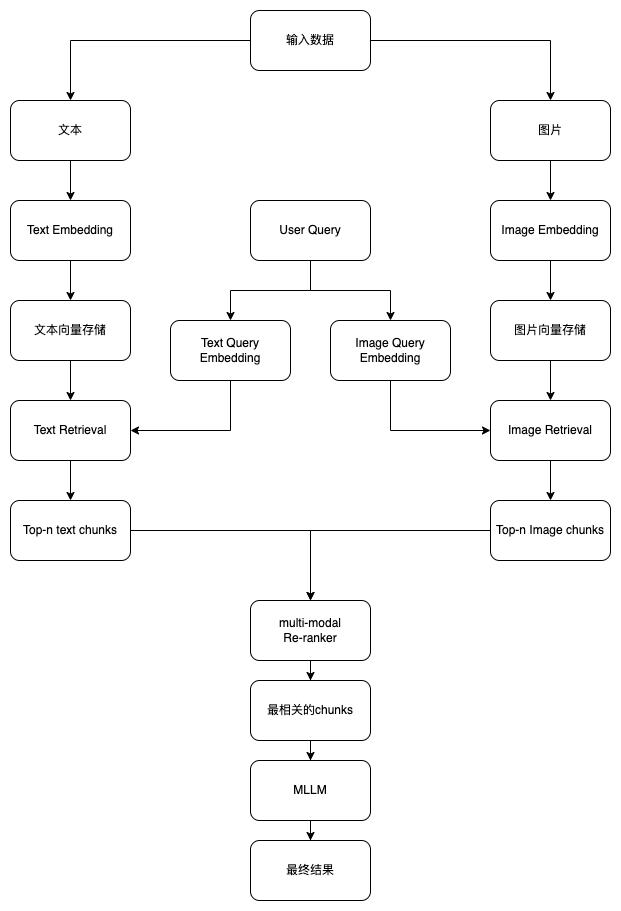

The diagram above was exported from draw.io. Its source (the exported page's mxGraphModel, read from the mxfile embedded in the PNG):
<mxGraphModel dx="1114" dy="739" grid="1" gridSize="10" guides="1" tooltips="1" connect="1" arrows="1" fold="1" page="1" pageScale="1" pageWidth="1100" pageHeight="1700" math="0" shadow="0">
  <root>
    <mxCell id="0" />
    <mxCell id="1" parent="0" />
    <mxCell id="S88heVAzVbTH1GDM7n3L-3" value="" style="edgeStyle=orthogonalEdgeStyle;rounded=0;orthogonalLoop=1;jettySize=auto;html=1;" edge="1" parent="1" source="S88heVAzVbTH1GDM7n3L-1" target="S88heVAzVbTH1GDM7n3L-2">
      <mxGeometry relative="1" as="geometry" />
    </mxCell>
    <mxCell id="S88heVAzVbTH1GDM7n3L-7" value="" style="edgeStyle=orthogonalEdgeStyle;rounded=0;orthogonalLoop=1;jettySize=auto;html=1;" edge="1" parent="1" source="S88heVAzVbTH1GDM7n3L-1" target="S88heVAzVbTH1GDM7n3L-6">
      <mxGeometry relative="1" as="geometry" />
    </mxCell>
    <mxCell id="S88heVAzVbTH1GDM7n3L-1" value="输入数据" style="rounded=1;whiteSpace=wrap;html=1;" vertex="1" parent="1">
      <mxGeometry x="400" y="170" width="120" height="60" as="geometry" />
    </mxCell>
    <mxCell id="S88heVAzVbTH1GDM7n3L-9" value="" style="edgeStyle=orthogonalEdgeStyle;rounded=0;orthogonalLoop=1;jettySize=auto;html=1;" edge="1" parent="1" source="S88heVAzVbTH1GDM7n3L-2" target="S88heVAzVbTH1GDM7n3L-8">
      <mxGeometry relative="1" as="geometry" />
    </mxCell>
    <mxCell id="S88heVAzVbTH1GDM7n3L-2" value="文本" style="whiteSpace=wrap;html=1;rounded=1;" vertex="1" parent="1">
      <mxGeometry x="160" y="260" width="120" height="60" as="geometry" />
    </mxCell>
    <mxCell id="S88heVAzVbTH1GDM7n3L-27" style="edgeStyle=orthogonalEdgeStyle;rounded=0;orthogonalLoop=1;jettySize=auto;html=1;entryX=0.5;entryY=0;entryDx=0;entryDy=0;" edge="1" parent="1" source="S88heVAzVbTH1GDM7n3L-6" target="S88heVAzVbTH1GDM7n3L-21">
      <mxGeometry relative="1" as="geometry" />
    </mxCell>
    <mxCell id="S88heVAzVbTH1GDM7n3L-6" value="图片" style="whiteSpace=wrap;html=1;rounded=1;" vertex="1" parent="1">
      <mxGeometry x="640" y="260" width="120" height="60" as="geometry" />
    </mxCell>
    <mxCell id="S88heVAzVbTH1GDM7n3L-11" value="" style="edgeStyle=orthogonalEdgeStyle;rounded=0;orthogonalLoop=1;jettySize=auto;html=1;" edge="1" parent="1" source="S88heVAzVbTH1GDM7n3L-8" target="S88heVAzVbTH1GDM7n3L-10">
      <mxGeometry relative="1" as="geometry" />
    </mxCell>
    <mxCell id="S88heVAzVbTH1GDM7n3L-8" value="Text Embedding" style="whiteSpace=wrap;html=1;rounded=1;" vertex="1" parent="1">
      <mxGeometry x="160" y="360" width="120" height="60" as="geometry" />
    </mxCell>
    <mxCell id="S88heVAzVbTH1GDM7n3L-13" value="" style="edgeStyle=orthogonalEdgeStyle;rounded=0;orthogonalLoop=1;jettySize=auto;html=1;" edge="1" parent="1" source="S88heVAzVbTH1GDM7n3L-10" target="S88heVAzVbTH1GDM7n3L-12">
      <mxGeometry relative="1" as="geometry" />
    </mxCell>
    <mxCell id="S88heVAzVbTH1GDM7n3L-10" value="文本向量存储" style="whiteSpace=wrap;html=1;rounded=1;" vertex="1" parent="1">
      <mxGeometry x="160" y="460" width="120" height="60" as="geometry" />
    </mxCell>
    <mxCell id="S88heVAzVbTH1GDM7n3L-15" value="" style="edgeStyle=orthogonalEdgeStyle;rounded=0;orthogonalLoop=1;jettySize=auto;html=1;" edge="1" parent="1" source="S88heVAzVbTH1GDM7n3L-12" target="S88heVAzVbTH1GDM7n3L-14">
      <mxGeometry relative="1" as="geometry" />
    </mxCell>
    <mxCell id="S88heVAzVbTH1GDM7n3L-12" value="Text Retrieval" style="whiteSpace=wrap;html=1;rounded=1;" vertex="1" parent="1">
      <mxGeometry x="160" y="560" width="120" height="60" as="geometry" />
    </mxCell>
    <mxCell id="S88heVAzVbTH1GDM7n3L-32" style="edgeStyle=orthogonalEdgeStyle;rounded=0;orthogonalLoop=1;jettySize=auto;html=1;entryX=0.5;entryY=0;entryDx=0;entryDy=0;" edge="1" parent="1" source="S88heVAzVbTH1GDM7n3L-14" target="S88heVAzVbTH1GDM7n3L-31">
      <mxGeometry relative="1" as="geometry" />
    </mxCell>
    <mxCell id="S88heVAzVbTH1GDM7n3L-14" value="Top-n text chunks" style="whiteSpace=wrap;html=1;rounded=1;" vertex="1" parent="1">
      <mxGeometry x="160" y="660" width="120" height="60" as="geometry" />
    </mxCell>
    <mxCell id="S88heVAzVbTH1GDM7n3L-18" value="" style="edgeStyle=orthogonalEdgeStyle;rounded=0;orthogonalLoop=1;jettySize=auto;html=1;" edge="1" parent="1" source="S88heVAzVbTH1GDM7n3L-16" target="S88heVAzVbTH1GDM7n3L-17">
      <mxGeometry relative="1" as="geometry" />
    </mxCell>
    <mxCell id="S88heVAzVbTH1GDM7n3L-29" style="edgeStyle=orthogonalEdgeStyle;rounded=0;orthogonalLoop=1;jettySize=auto;html=1;entryX=0.5;entryY=0;entryDx=0;entryDy=0;" edge="1" parent="1" source="S88heVAzVbTH1GDM7n3L-16" target="S88heVAzVbTH1GDM7n3L-28">
      <mxGeometry relative="1" as="geometry" />
    </mxCell>
    <mxCell id="S88heVAzVbTH1GDM7n3L-16" value="User Query" style="rounded=1;whiteSpace=wrap;html=1;" vertex="1" parent="1">
      <mxGeometry x="400" y="360" width="120" height="60" as="geometry" />
    </mxCell>
    <mxCell id="S88heVAzVbTH1GDM7n3L-19" style="edgeStyle=orthogonalEdgeStyle;rounded=0;orthogonalLoop=1;jettySize=auto;html=1;entryX=1;entryY=0.5;entryDx=0;entryDy=0;exitX=0.5;exitY=1;exitDx=0;exitDy=0;" edge="1" parent="1" source="S88heVAzVbTH1GDM7n3L-17" target="S88heVAzVbTH1GDM7n3L-12">
      <mxGeometry relative="1" as="geometry" />
    </mxCell>
    <mxCell id="S88heVAzVbTH1GDM7n3L-17" value="Text Query Embedding" style="whiteSpace=wrap;html=1;rounded=1;" vertex="1" parent="1">
      <mxGeometry x="320" y="480" width="120" height="60" as="geometry" />
    </mxCell>
    <mxCell id="S88heVAzVbTH1GDM7n3L-20" value="" style="edgeStyle=orthogonalEdgeStyle;rounded=0;orthogonalLoop=1;jettySize=auto;html=1;" edge="1" parent="1" source="S88heVAzVbTH1GDM7n3L-21" target="S88heVAzVbTH1GDM7n3L-23">
      <mxGeometry relative="1" as="geometry" />
    </mxCell>
    <mxCell id="S88heVAzVbTH1GDM7n3L-21" value="Image Embedding" style="whiteSpace=wrap;html=1;rounded=1;" vertex="1" parent="1">
      <mxGeometry x="640" y="360" width="120" height="60" as="geometry" />
    </mxCell>
    <mxCell id="S88heVAzVbTH1GDM7n3L-22" value="" style="edgeStyle=orthogonalEdgeStyle;rounded=0;orthogonalLoop=1;jettySize=auto;html=1;" edge="1" parent="1" source="S88heVAzVbTH1GDM7n3L-23" target="S88heVAzVbTH1GDM7n3L-25">
      <mxGeometry relative="1" as="geometry" />
    </mxCell>
    <mxCell id="S88heVAzVbTH1GDM7n3L-23" value="图片向量存储" style="whiteSpace=wrap;html=1;rounded=1;" vertex="1" parent="1">
      <mxGeometry x="640" y="460" width="120" height="60" as="geometry" />
    </mxCell>
    <mxCell id="S88heVAzVbTH1GDM7n3L-24" value="" style="edgeStyle=orthogonalEdgeStyle;rounded=0;orthogonalLoop=1;jettySize=auto;html=1;" edge="1" parent="1" source="S88heVAzVbTH1GDM7n3L-25" target="S88heVAzVbTH1GDM7n3L-26">
      <mxGeometry relative="1" as="geometry" />
    </mxCell>
    <mxCell id="S88heVAzVbTH1GDM7n3L-25" value="Image Retrieval" style="whiteSpace=wrap;html=1;rounded=1;" vertex="1" parent="1">
      <mxGeometry x="640" y="560" width="120" height="60" as="geometry" />
    </mxCell>
    <mxCell id="S88heVAzVbTH1GDM7n3L-33" style="edgeStyle=orthogonalEdgeStyle;rounded=0;orthogonalLoop=1;jettySize=auto;html=1;entryX=0.5;entryY=0;entryDx=0;entryDy=0;" edge="1" parent="1" source="S88heVAzVbTH1GDM7n3L-26" target="S88heVAzVbTH1GDM7n3L-31">
      <mxGeometry relative="1" as="geometry" />
    </mxCell>
    <mxCell id="S88heVAzVbTH1GDM7n3L-26" value="Top-n Image chunks" style="whiteSpace=wrap;html=1;rounded=1;" vertex="1" parent="1">
      <mxGeometry x="640" y="660" width="120" height="60" as="geometry" />
    </mxCell>
    <mxCell id="S88heVAzVbTH1GDM7n3L-30" style="edgeStyle=orthogonalEdgeStyle;rounded=0;orthogonalLoop=1;jettySize=auto;html=1;entryX=0;entryY=0.5;entryDx=0;entryDy=0;exitX=0.5;exitY=1;exitDx=0;exitDy=0;" edge="1" parent="1" source="S88heVAzVbTH1GDM7n3L-28" target="S88heVAzVbTH1GDM7n3L-25">
      <mxGeometry relative="1" as="geometry" />
    </mxCell>
    <mxCell id="S88heVAzVbTH1GDM7n3L-28" value="Image Query Embedding" style="whiteSpace=wrap;html=1;rounded=1;" vertex="1" parent="1">
      <mxGeometry x="480" y="480" width="120" height="60" as="geometry" />
    </mxCell>
    <mxCell id="S88heVAzVbTH1GDM7n3L-35" value="" style="edgeStyle=orthogonalEdgeStyle;rounded=0;orthogonalLoop=1;jettySize=auto;html=1;" edge="1" parent="1" source="S88heVAzVbTH1GDM7n3L-31" target="S88heVAzVbTH1GDM7n3L-34">
      <mxGeometry relative="1" as="geometry" />
    </mxCell>
    <mxCell id="S88heVAzVbTH1GDM7n3L-31" value="multi-modal&lt;br&gt;Re-ranker" style="rounded=1;whiteSpace=wrap;html=1;" vertex="1" parent="1">
      <mxGeometry x="400" y="760" width="120" height="60" as="geometry" />
    </mxCell>
    <mxCell id="S88heVAzVbTH1GDM7n3L-37" value="" style="edgeStyle=orthogonalEdgeStyle;rounded=0;orthogonalLoop=1;jettySize=auto;html=1;" edge="1" parent="1" source="S88heVAzVbTH1GDM7n3L-34" target="S88heVAzVbTH1GDM7n3L-36">
      <mxGeometry relative="1" as="geometry" />
    </mxCell>
    <mxCell id="S88heVAzVbTH1GDM7n3L-34" value="最相关的chunks" style="whiteSpace=wrap;html=1;rounded=1;" vertex="1" parent="1">
      <mxGeometry x="400" y="840" width="120" height="60" as="geometry" />
    </mxCell>
    <mxCell id="S88heVAzVbTH1GDM7n3L-39" value="" style="edgeStyle=orthogonalEdgeStyle;rounded=0;orthogonalLoop=1;jettySize=auto;html=1;" edge="1" parent="1" source="S88heVAzVbTH1GDM7n3L-36" target="S88heVAzVbTH1GDM7n3L-38">
      <mxGeometry relative="1" as="geometry" />
    </mxCell>
    <mxCell id="S88heVAzVbTH1GDM7n3L-36" value="MLLM" style="whiteSpace=wrap;html=1;rounded=1;" vertex="1" parent="1">
      <mxGeometry x="400" y="920" width="120" height="60" as="geometry" />
    </mxCell>
    <mxCell id="S88heVAzVbTH1GDM7n3L-38" value="最终结果" style="whiteSpace=wrap;html=1;rounded=1;" vertex="1" parent="1">
      <mxGeometry x="400" y="1000" width="120" height="60" as="geometry" />
    </mxCell>
  </root>
</mxGraphModel>